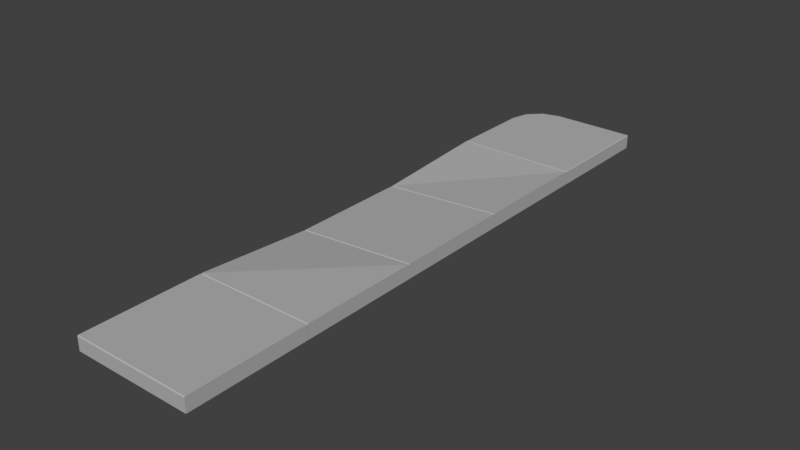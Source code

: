 # Source: Sidewalk2.blend  (saved by Blender 2.83.19; exported with 4.5.12 LTS)
import bpy
from mathutils import Matrix  # noqa: F401  (used for matrix-valued properties, if any)

bpy.ops.wm.read_factory_settings(use_empty=True)
scene = bpy.context.scene
scene.name = 'Scene'

# ---- collections
col_collection_1 = bpy.data.collections.new('Collection 1'); scene.collection.children.link(col_collection_1)

# ---- materials (node trees are filled in below, after node groups)
mat_material_003 = bpy.data.materials.new('Material.003')
mat_material_003.alpha_threshold = 0.0
mat_material_003.use_transparent_shadow = False
mat_material_003.diffuse_color = (0.4508, 0.4508, 0.4508, 1.0)
mat_material_003.roughness = 0.5
mat_material_003.line_color = (0.0, 0.0, 0.0, 1.0)

# ---- material node trees

# ---- world
world_world = bpy.data.worlds.new('World'); scene.world = world_world
world_world.color = (0.05088, 0.05088, 0.05088)
world_world.use_sun_shadow = False
world_world.sun_shadow_jitter_overblur = 0.0
world_world.cycles.sampling_method = 'MANUAL'

# ---- meshes
me_cube = bpy.data.meshes.new('Cube')
me_cube.from_pydata([(1.0, 1.0, 0.3807), (1.0, -1.0, 0.3807), (-1.0, -1.0, 0.3807), (-1.0, 1.0, 0.3807), (1.0, 1.0, 0.603), (1.0, 0.9864, 0.6167), (1.0, -0.9864, 0.6167), (1.0, -1.0, 0.603), (-1.0, -1.0, 0.4659), (-1.0, -0.9864, 0.4796), (-1.0, 0.9864, 0.6167), (-1.0, 1.0, 0.603)], [], [(0, 1, 2, 3), (1, 7, 8, 2), (5, 10, 9, 6), (2, 8, 9, 10, 11, 3), (0, 4, 5, 6, 7, 1), (4, 11, 10, 5), (6, 9, 8, 7), (4, 0, 3, 11)])
me_cube.materials.append(mat_material_003)
me_cube.use_remesh_preserve_volume = False
me_cube.use_remesh_preserve_attributes = False
me_cube.use_mirror_vertex_groups = False
me_cube.update()
me_cube_001 = bpy.data.meshes.new('Cube.001')
me_cube_001.from_pydata([(1.0, 1.0, 0.3807), (1.0, -1.0, 0.3807), (-1.0, -1.0, 0.3807), (-1.0, 1.0, 0.3807), (1.0, 1.0, 0.603), (1.0, 0.9864, 0.6167), (1.0, -0.9864, 0.6167), (1.0, -1.0, 0.603), (-1.0, -1.0, 0.4659), (-1.0, -0.9864, 0.4796), (-1.0, 0.9864, 0.4792), (-1.0, 1.0, 0.4656)], [], [(0, 1, 2, 3), (1, 7, 8, 2), (5, 10, 9, 6), (2, 8, 9, 10, 11, 3), (0, 4, 5, 6, 7, 1), (4, 11, 10, 5), (6, 9, 8, 7), (4, 0, 3, 11)])
me_cube_001.materials.append(mat_material_003)
me_cube_001.use_remesh_preserve_volume = False
me_cube_001.use_remesh_preserve_attributes = False
me_cube_001.use_mirror_vertex_groups = False
me_cube_001.update()
me_cube_002 = bpy.data.meshes.new('Cube.002')
me_cube_002.from_pydata([(1.0, 1.0, 0.3807), (1.0, -1.0, 0.3807), (-1.0, -1.0, 0.3807), (-1.0, 1.0, 0.3807), (1.0, 1.0, 0.603), (1.0, 0.9864, 0.6167), (1.0, -0.9864, 0.6167), (1.0, -1.0, 0.603), (-1.0, -1.0, 0.604), (-1.0, -0.9864, 0.6176), (-1.0, 0.9864, 0.4798), (-1.0, 1.0, 0.4662)], [], [(0, 1, 2, 3), (1, 7, 8, 2), (5, 10, 9, 6), (2, 8, 9, 10, 11, 3), (0, 4, 5, 6, 7, 1), (4, 11, 10, 5), (6, 9, 8, 7), (4, 0, 3, 11)])
me_cube_002.materials.append(mat_material_003)
me_cube_002.use_remesh_preserve_volume = False
me_cube_002.use_remesh_preserve_attributes = False
me_cube_002.use_mirror_vertex_groups = False
me_cube_002.update()
me_cube_003 = bpy.data.meshes.new('Cube.003')
me_cube_003.from_pydata([(1.0, 1.0, 0.3807), (1.0, -1.0, 0.3807), (-1.0, -1.0, 0.3807), (1.0, -1.0, 0.603), (-1.0, -1.0, 0.6018), (-1.0, -0.9864, 0.6154), (-1.0, 0.4004, 0.3807), (-0.4004, 1.0, 0.3807), (-0.9197, 0.7002, 0.3807), (-0.7002, 0.9197, 0.3807), (-0.4004, 1.0, 0.6166), (-1.0, 0.4005, 0.6163), (-0.7002, 0.9197, 0.6166), (-0.9197, 0.7003, 0.6165), (0.9883, 1.0, 0.6166), (1.0, 1.0, 0.6049), (1.0, -0.9981, 0.6049), (0.9883, -0.9864, 0.6166)], [], [(2, 4, 5, 11, 6), (1, 3, 4, 2), (0, 1, 2, 6, 8, 9, 7), (16, 17, 5, 4, 3), (14, 10, 12, 13, 11, 5, 17), (6, 11, 13, 8), (8, 13, 12, 9), (9, 12, 10, 7), (0, 15, 16, 3, 1), (14, 17, 16, 15), (0, 7, 10, 14, 15)])
me_cube_003.materials.append(mat_material_003)
me_cube_003.use_remesh_preserve_volume = False
me_cube_003.use_remesh_preserve_attributes = False
me_cube_003.use_mirror_vertex_groups = False
me_cube_003.update()
me_cube_004 = bpy.data.meshes.new('Cube.004')
me_cube_004.from_pydata([(1.0, 1.0, 0.3807), (1.0, -1.0, 0.3807), (-1.0, -1.0, 0.3807), (-1.0, 1.0, 0.3807), (1.0, 1.0, 0.603), (1.0, 0.9864, 0.6167), (1.0, -0.9864, 0.6167), (1.0, -1.0, 0.603), (-1.0, -1.0, 0.6018), (-1.0, -0.9864, 0.6154), (-1.0, 0.9864, 0.6167), (-1.0, 1.0, 0.603)], [], [(0, 1, 2, 3), (1, 7, 8, 2), (5, 10, 9, 6), (2, 8, 9, 10, 11, 3), (0, 4, 5, 6, 7, 1), (4, 11, 10, 5), (6, 9, 8, 7), (4, 0, 3, 11)])
me_cube_004.materials.append(mat_material_003)
me_cube_004.use_remesh_preserve_volume = False
me_cube_004.use_remesh_preserve_attributes = False
me_cube_004.use_mirror_vertex_groups = False
me_cube_004.update()

# ---- objects
ob_cube = bpy.data.objects.new('Cube', me_cube)
ob_cube_001 = bpy.data.objects.new('Cube.001', me_cube_001)
ob_cube_002 = bpy.data.objects.new('Cube.002', me_cube_002)
ob_cube_003 = bpy.data.objects.new('Cube.003', me_cube_003)
ob_cube_004 = bpy.data.objects.new('Cube.004', me_cube_004)

# ---- transforms, parenting, visibility, modifiers, constraints
ob_cube.location = (0.0, 1.354, 0.0)
ob_cube.lock_rotations_4d = False
ob_cube.empty_display_type = 'ARROWS'
ob_cube.lineart.crease_threshold = 0.0
_m = ob_cube.modifiers.new('Array', 'ARRAY')
_m.count = 1
_m.constant_offset_displace = (0.0, 0.0, 0.0)
_m.relative_offset_displace = (0.0, 1.0, 0.0)
ob_cube_001.location = (0.0, -0.6464, 0.0)
ob_cube_001.lock_rotations_4d = False
ob_cube_001.empty_display_type = 'ARROWS'
ob_cube_001.lineart.crease_threshold = 0.0
_m = ob_cube_001.modifiers.new('Array', 'ARRAY')
_m.count = 1
_m.constant_offset_displace = (0.0, 0.0, 0.0)
_m.relative_offset_displace = (0.0, 1.0, 0.0)
ob_cube_002.location = (0.0, -2.647, 0.0)
ob_cube_002.lock_rotations_4d = False
ob_cube_002.empty_display_type = 'ARROWS'
ob_cube_002.lineart.crease_threshold = 0.0
_m = ob_cube_002.modifiers.new('Array', 'ARRAY')
_m.count = 1
_m.constant_offset_displace = (0.0, 0.0, 0.0)
_m.relative_offset_displace = (0.0, 1.0, 0.0)
ob_cube_003.location = (0.0, 3.353, -0.00125)
ob_cube_003.lock_rotations_4d = False
ob_cube_003.empty_display_type = 'ARROWS'
ob_cube_003.lineart.crease_threshold = 0.0
ob_cube_004.location = (0.0, -4.645, 0.0)
ob_cube_004.lock_rotations_4d = False
ob_cube_004.empty_display_type = 'ARROWS'
ob_cube_004.lineart.crease_threshold = 0.0
_m = ob_cube_004.modifiers.new('Array', 'ARRAY')
_m.count = 1
_m.constant_offset_displace = (0.0, 0.0, 0.0)
_m.relative_offset_displace = (0.0, 1.0, 0.0)

# ---- collection membership
col_collection_1.objects.link(ob_cube)
col_collection_1.objects.link(ob_cube_001)
col_collection_1.objects.link(ob_cube_002)
col_collection_1.objects.link(ob_cube_003)
col_collection_1.objects.link(ob_cube_004)

# ---- scene / render settings (as saved in the file)
scene.frame_start = 1; scene.frame_end = 250; scene.frame_set(1)
scene.render.engine = 'BLENDER_EEVEE_NEXT'
scene.render.resolution_percentage = 50
scene.render.dither_intensity = 0.0
scene.cycles.use_denoising = False
scene.cycles.samples = 128
scene.cycles.sampling_pattern = 'TABULATED_SOBOL'
scene.cycles.use_adaptive_sampling = False
scene.cycles.use_light_tree = False
scene.cycles.blur_glossy = 0.0
scene.cycles.sample_clamp_indirect = 0.0
scene.view_settings.view_transform = 'Standard'
bpy.context.view_layer.update()

# ---- added for rendering (the .blend has no active camera and no usable light): camera, sun
cam_auto = bpy.data.cameras.new('AutoCamera')
cam_auto.lens = 50.0
cam_auto.sensor_width = 36.0
cam_auto.clip_end = 1000.0
ob_auto_camera = bpy.data.objects.new('AutoCamera', cam_auto)
scene.collection.objects.link(ob_auto_camera)
ob_auto_camera.location = (9.43685, -11.9703, 8.04805)
ob_auto_camera.rotation_euler = (1.09748, -7.21219e-08, 0.694738)
scene.camera = ob_auto_camera
light_auto_sun = bpy.data.lights.new('AutoSun', 'SUN')
light_auto_sun.energy = 3.0
light_auto_sun.angle = 0.0523599
ob_auto_sun = bpy.data.objects.new('AutoSun', light_auto_sun)
scene.collection.objects.link(ob_auto_sun)
ob_auto_sun.rotation_euler = (0.872665, 0.174533, 0.523599)
bpy.context.view_layer.update()
